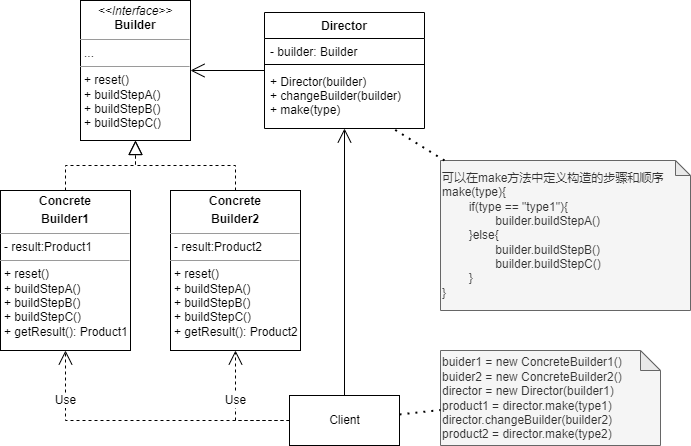

The diagram above was exported from draw.io. Its source (the exported page's mxGraphModel, read from the mxfile embedded in the PNG):
<mxGraphModel dx="1422" dy="794" grid="1" gridSize="10" guides="1" tooltips="1" connect="1" arrows="1" fold="1" page="1" pageScale="1" pageWidth="827" pageHeight="1169" math="0" shadow="0">
  <root>
    <mxCell id="0" />
    <mxCell id="1" parent="0" />
    <mxCell id="N5UTsFIYVXfprcNaRcX8-1" value="&lt;p style=&quot;margin: 0px ; margin-top: 4px ; text-align: center&quot;&gt;&lt;i&gt;&amp;lt;&amp;lt;Interface&amp;gt;&amp;gt;&lt;/i&gt;&lt;br&gt;&lt;b&gt;Builder&lt;/b&gt;&lt;/p&gt;&lt;hr size=&quot;1&quot;&gt;&lt;p style=&quot;margin: 0px ; margin-left: 4px&quot;&gt;...&lt;/p&gt;&lt;hr size=&quot;1&quot;&gt;&lt;p style=&quot;margin: 0px ; margin-left: 4px&quot;&gt;+ reset()&lt;br&gt;+ buildStepA()&lt;/p&gt;&lt;p style=&quot;margin: 0px ; margin-left: 4px&quot;&gt;+ buildStepB()&lt;/p&gt;&lt;p style=&quot;margin: 0px ; margin-left: 4px&quot;&gt;+ buildStepC()&lt;/p&gt;" style="verticalAlign=top;align=left;overflow=fill;fontSize=12;fontFamily=Helvetica;html=1;" vertex="1" parent="1">
      <mxGeometry x="230" y="190" width="110" height="140" as="geometry" />
    </mxCell>
    <mxCell id="N5UTsFIYVXfprcNaRcX8-2" value="Client" style="html=1;" vertex="1" parent="1">
      <mxGeometry x="439" y="585" width="110" height="50" as="geometry" />
    </mxCell>
    <mxCell id="N5UTsFIYVXfprcNaRcX8-3" value="Director" style="swimlane;fontStyle=1;align=center;verticalAlign=top;childLayout=stackLayout;horizontal=1;startSize=26;horizontalStack=0;resizeParent=1;resizeParentMax=0;resizeLast=0;collapsible=1;marginBottom=0;" vertex="1" parent="1">
      <mxGeometry x="414" y="202" width="160" height="116" as="geometry" />
    </mxCell>
    <mxCell id="N5UTsFIYVXfprcNaRcX8-4" value="- builder: Builder" style="text;strokeColor=none;fillColor=none;align=left;verticalAlign=top;spacingLeft=4;spacingRight=4;overflow=hidden;rotatable=0;points=[[0,0.5],[1,0.5]];portConstraint=eastwest;" vertex="1" parent="N5UTsFIYVXfprcNaRcX8-3">
      <mxGeometry y="26" width="160" height="22" as="geometry" />
    </mxCell>
    <mxCell id="N5UTsFIYVXfprcNaRcX8-5" value="" style="line;strokeWidth=1;fillColor=none;align=left;verticalAlign=middle;spacingTop=-1;spacingLeft=3;spacingRight=3;rotatable=0;labelPosition=right;points=[];portConstraint=eastwest;" vertex="1" parent="N5UTsFIYVXfprcNaRcX8-3">
      <mxGeometry y="48" width="160" height="8" as="geometry" />
    </mxCell>
    <mxCell id="N5UTsFIYVXfprcNaRcX8-6" value="+ Director(builder)&#10;+ changeBuilder(builder)&#10;+ make(type)" style="text;strokeColor=none;fillColor=none;align=left;verticalAlign=top;spacingLeft=4;spacingRight=4;overflow=hidden;rotatable=0;points=[[0,0.5],[1,0.5]];portConstraint=eastwest;" vertex="1" parent="N5UTsFIYVXfprcNaRcX8-3">
      <mxGeometry y="56" width="160" height="60" as="geometry" />
    </mxCell>
    <mxCell id="N5UTsFIYVXfprcNaRcX8-7" value="&lt;p style=&quot;margin: 0px ; margin-top: 4px ; text-align: center&quot;&gt;&lt;b&gt;Concrete&lt;/b&gt;&lt;/p&gt;&lt;p style=&quot;margin: 0px ; margin-top: 4px ; text-align: center&quot;&gt;&lt;b&gt;Builder1&lt;/b&gt;&lt;/p&gt;&lt;hr size=&quot;1&quot;&gt;&lt;p style=&quot;margin: 0px ; margin-left: 4px&quot;&gt;- result:Product1&lt;/p&gt;&lt;hr size=&quot;1&quot;&gt;&lt;p style=&quot;margin: 0px ; margin-left: 4px&quot;&gt;+ reset()&lt;br&gt;+ buildStepA()&lt;/p&gt;&lt;p style=&quot;margin: 0px ; margin-left: 4px&quot;&gt;+ buildStepB()&lt;/p&gt;&lt;p style=&quot;margin: 0px ; margin-left: 4px&quot;&gt;+ buildStepC()&lt;/p&gt;&lt;p style=&quot;margin: 0px ; margin-left: 4px&quot;&gt;+ getResult(): Product1&lt;/p&gt;" style="verticalAlign=top;align=left;overflow=fill;fontSize=12;fontFamily=Helvetica;html=1;" vertex="1" parent="1">
      <mxGeometry x="150" y="380" width="130" height="160" as="geometry" />
    </mxCell>
    <mxCell id="N5UTsFIYVXfprcNaRcX8-8" value="&lt;p style=&quot;margin: 0px ; margin-top: 4px ; text-align: center&quot;&gt;&lt;b&gt;Concrete&lt;/b&gt;&lt;/p&gt;&lt;p style=&quot;margin: 0px ; margin-top: 4px ; text-align: center&quot;&gt;&lt;b&gt;Builder2&lt;/b&gt;&lt;/p&gt;&lt;hr size=&quot;1&quot;&gt;&lt;p style=&quot;margin: 0px ; margin-left: 4px&quot;&gt;- result:Product2&lt;/p&gt;&lt;hr size=&quot;1&quot;&gt;&lt;p style=&quot;margin: 0px ; margin-left: 4px&quot;&gt;+ reset()&lt;br&gt;+ buildStepA()&lt;/p&gt;&lt;p style=&quot;margin: 0px ; margin-left: 4px&quot;&gt;+ buildStepB()&lt;/p&gt;&lt;p style=&quot;margin: 0px ; margin-left: 4px&quot;&gt;+ buildStepC()&lt;/p&gt;&lt;p style=&quot;margin: 0px ; margin-left: 4px&quot;&gt;+ getResult(): Product2&lt;/p&gt;" style="verticalAlign=top;align=left;overflow=fill;fontSize=12;fontFamily=Helvetica;html=1;" vertex="1" parent="1">
      <mxGeometry x="320" y="380" width="130" height="160" as="geometry" />
    </mxCell>
    <mxCell id="N5UTsFIYVXfprcNaRcX8-9" value="" style="endArrow=block;dashed=1;endFill=0;endSize=12;html=1;rounded=0;exitX=0.5;exitY=0;exitDx=0;exitDy=0;entryX=0.5;entryY=1;entryDx=0;entryDy=0;edgeStyle=orthogonalEdgeStyle;" edge="1" parent="1" source="N5UTsFIYVXfprcNaRcX8-7" target="N5UTsFIYVXfprcNaRcX8-1">
      <mxGeometry width="160" relative="1" as="geometry">
        <mxPoint x="330" y="410" as="sourcePoint" />
        <mxPoint x="490" y="410" as="targetPoint" />
      </mxGeometry>
    </mxCell>
    <mxCell id="N5UTsFIYVXfprcNaRcX8-10" value="" style="endArrow=block;dashed=1;endFill=0;endSize=12;html=1;rounded=0;entryX=0.5;entryY=1;entryDx=0;entryDy=0;exitX=0.5;exitY=0;exitDx=0;exitDy=0;edgeStyle=orthogonalEdgeStyle;" edge="1" parent="1" source="N5UTsFIYVXfprcNaRcX8-8" target="N5UTsFIYVXfprcNaRcX8-1">
      <mxGeometry width="160" relative="1" as="geometry">
        <mxPoint x="330" y="410" as="sourcePoint" />
        <mxPoint x="490" y="410" as="targetPoint" />
      </mxGeometry>
    </mxCell>
    <mxCell id="N5UTsFIYVXfprcNaRcX8-11" value="" style="endArrow=open;endFill=1;endSize=12;html=1;rounded=0;" edge="1" parent="1" source="N5UTsFIYVXfprcNaRcX8-3" target="N5UTsFIYVXfprcNaRcX8-1">
      <mxGeometry width="160" relative="1" as="geometry">
        <mxPoint x="330" y="410" as="sourcePoint" />
        <mxPoint x="490" y="410" as="targetPoint" />
      </mxGeometry>
    </mxCell>
    <mxCell id="N5UTsFIYVXfprcNaRcX8-12" value="" style="endArrow=open;endFill=1;endSize=12;html=1;rounded=0;edgeStyle=orthogonalEdgeStyle;" edge="1" parent="1" source="N5UTsFIYVXfprcNaRcX8-2" target="N5UTsFIYVXfprcNaRcX8-3">
      <mxGeometry width="160" relative="1" as="geometry">
        <mxPoint x="470" y="120" as="sourcePoint" />
        <mxPoint x="630" y="120" as="targetPoint" />
      </mxGeometry>
    </mxCell>
    <mxCell id="N5UTsFIYVXfprcNaRcX8-17" value="Use" style="endArrow=open;endSize=12;dashed=1;html=1;rounded=0;exitX=0;exitY=0.5;exitDx=0;exitDy=0;edgeStyle=orthogonalEdgeStyle;" edge="1" parent="1" source="N5UTsFIYVXfprcNaRcX8-2" target="N5UTsFIYVXfprcNaRcX8-7">
      <mxGeometry x="0.6599" width="160" relative="1" as="geometry">
        <mxPoint x="330" y="310" as="sourcePoint" />
        <mxPoint x="490" y="310" as="targetPoint" />
        <mxPoint as="offset" />
      </mxGeometry>
    </mxCell>
    <mxCell id="N5UTsFIYVXfprcNaRcX8-18" value="Use" style="endArrow=open;endSize=12;dashed=1;html=1;rounded=0;exitX=0;exitY=0.5;exitDx=0;exitDy=0;edgeStyle=orthogonalEdgeStyle;" edge="1" parent="1" source="N5UTsFIYVXfprcNaRcX8-2" target="N5UTsFIYVXfprcNaRcX8-8">
      <mxGeometry x="0.1935" width="160" relative="1" as="geometry">
        <mxPoint x="330" y="310" as="sourcePoint" />
        <mxPoint x="490" y="310" as="targetPoint" />
        <mxPoint as="offset" />
      </mxGeometry>
    </mxCell>
    <mxCell id="N5UTsFIYVXfprcNaRcX8-19" value="buider1 = new ConcreteBuilder1()&lt;br&gt;buider2 = new ConcreteBuilder2()&lt;br&gt;director = new Director(builder1)&lt;br&gt;product1 = director.make(type1)&lt;br&gt;director.changeBuilder(builder2)&lt;br&gt;product2 = director.make(type2)" style="shape=note;whiteSpace=wrap;html=1;backgroundOutline=1;darkOpacity=0.05;size=20;align=left;fillColor=#f5f5f5;fontColor=#333333;strokeColor=#666666;" vertex="1" parent="1">
      <mxGeometry x="590" y="540" width="220" height="95" as="geometry" />
    </mxCell>
    <mxCell id="N5UTsFIYVXfprcNaRcX8-20" value="" style="endArrow=none;dashed=1;html=1;dashPattern=1 3;strokeWidth=2;rounded=0;" edge="1" parent="1" source="N5UTsFIYVXfprcNaRcX8-2" target="N5UTsFIYVXfprcNaRcX8-19">
      <mxGeometry width="50" height="50" relative="1" as="geometry">
        <mxPoint x="390" y="290" as="sourcePoint" />
        <mxPoint x="440" y="240" as="targetPoint" />
      </mxGeometry>
    </mxCell>
    <mxCell id="N5UTsFIYVXfprcNaRcX8-21" value="可以在make方法中定义构造的步骤和顺序&lt;br&gt;make(type){&lt;br&gt;&lt;span style=&quot;white-space: pre&quot;&gt;&#09;&lt;/span&gt;if(type == &quot;type1&quot;){&lt;br&gt;&lt;span style=&quot;white-space: pre&quot;&gt;&#09;&lt;span style=&quot;white-space: pre&quot;&gt;&#09;&lt;/span&gt;b&lt;/span&gt;uilder.buildStepA()&lt;br&gt;&lt;span style=&quot;white-space: pre&quot;&gt;&#09;&lt;/span&gt;}else{&lt;br&gt;&lt;span style=&quot;white-space: pre&quot;&gt;&#09;&lt;span style=&quot;white-space: pre&quot;&gt;&#09;&lt;/span&gt;b&lt;/span&gt;uilder.buildStepB()&lt;br&gt;&lt;span style=&quot;white-space: pre&quot;&gt;&#09;&lt;/span&gt;&lt;span style=&quot;white-space: pre&quot;&gt;&#09;&lt;/span&gt;builder.buildStepC()&lt;br&gt;&lt;span style=&quot;white-space: pre&quot;&gt;&#09;&lt;/span&gt;}&lt;br&gt;}" style="shape=note;whiteSpace=wrap;html=1;backgroundOutline=1;darkOpacity=0.05;size=15;align=left;fillColor=#f5f5f5;fontColor=#333333;strokeColor=#666666;" vertex="1" parent="1">
      <mxGeometry x="590" y="350" width="250" height="150" as="geometry" />
    </mxCell>
    <mxCell id="N5UTsFIYVXfprcNaRcX8-22" value="" style="endArrow=none;dashed=1;html=1;dashPattern=1 3;strokeWidth=2;rounded=0;" edge="1" parent="1" source="N5UTsFIYVXfprcNaRcX8-21" target="N5UTsFIYVXfprcNaRcX8-6">
      <mxGeometry width="50" height="50" relative="1" as="geometry">
        <mxPoint x="390" y="390" as="sourcePoint" />
        <mxPoint x="440" y="340" as="targetPoint" />
      </mxGeometry>
    </mxCell>
  </root>
</mxGraphModel>